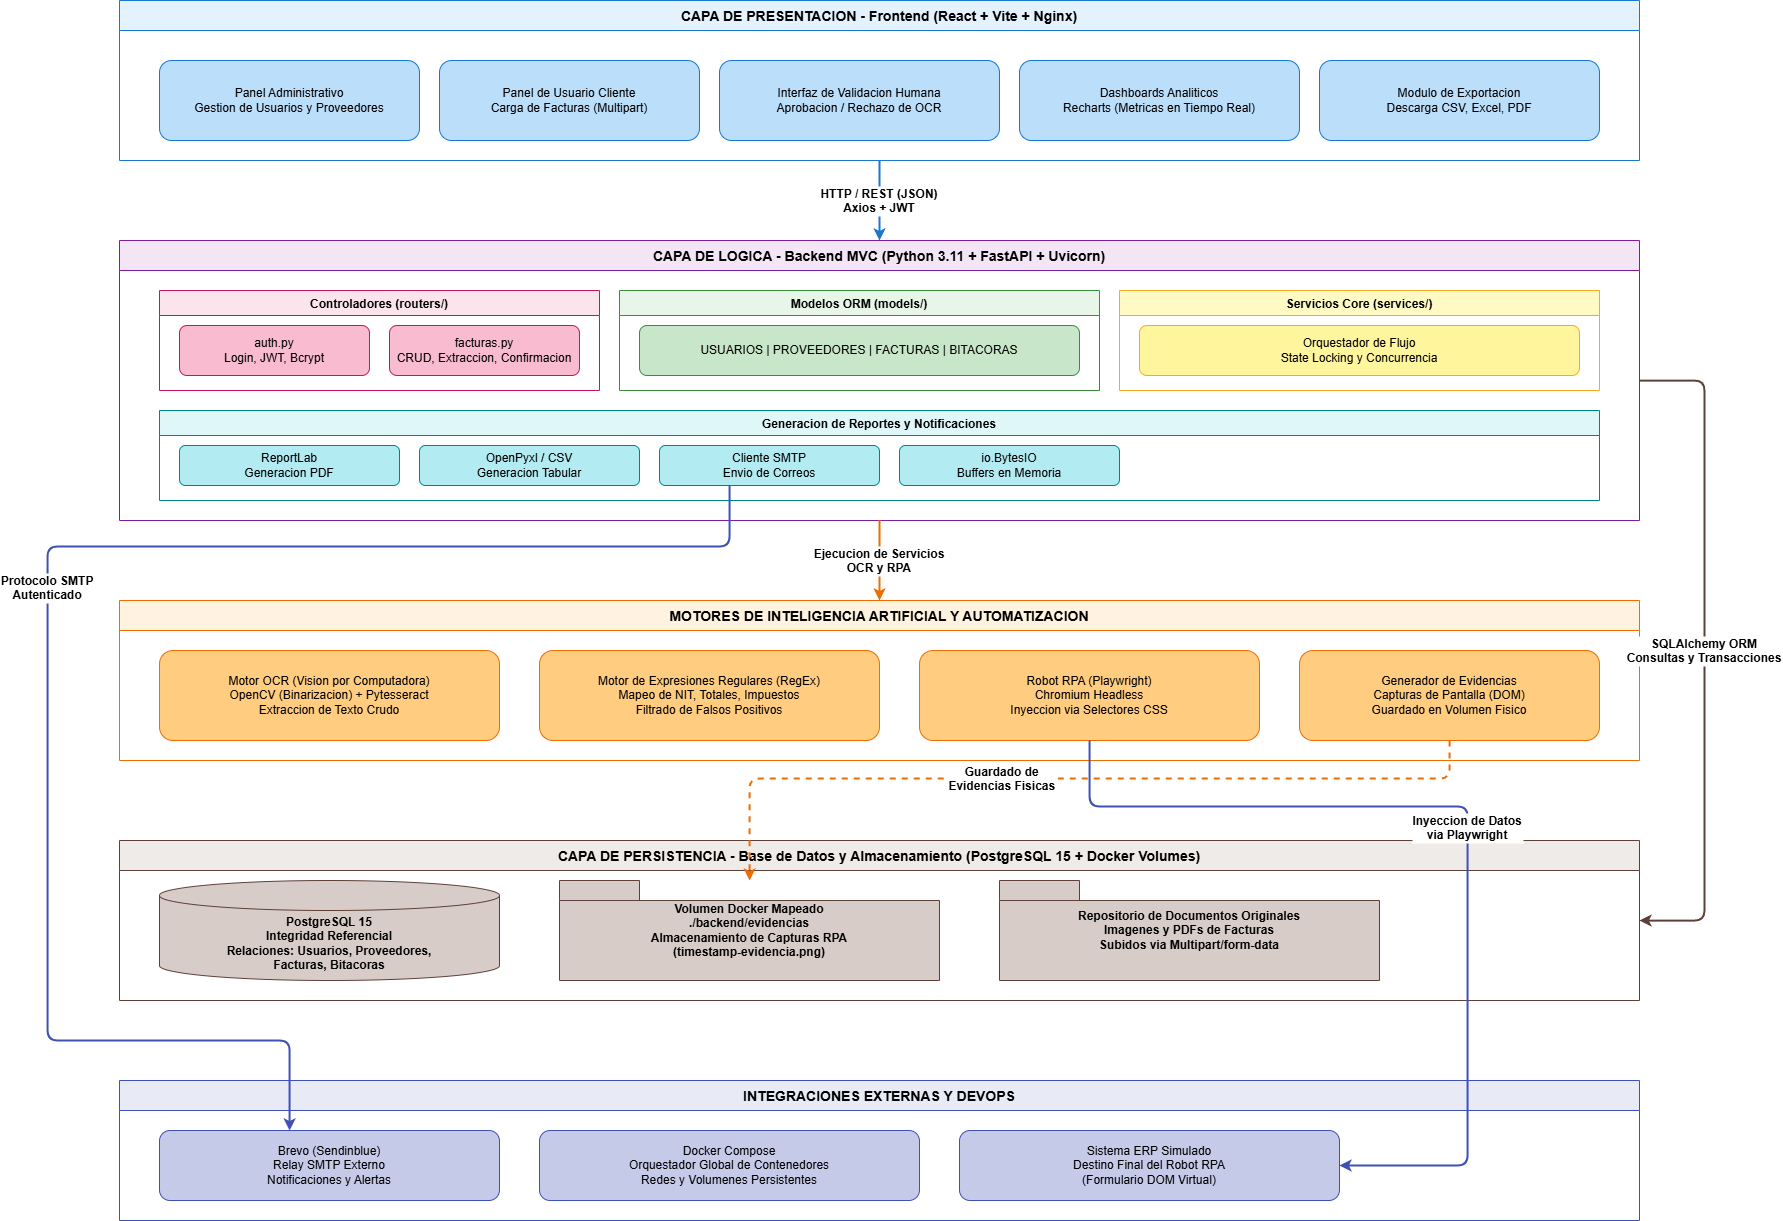

The diagram above was exported from draw.io. Its source (the exported page's mxGraphModel, read from the mxfile embedded in the PNG):
<mxGraphModel dx="1645" dy="959" grid="0" gridSize="10" guides="1" tooltips="1" connect="1" arrows="1" fold="1" page="0" pageScale="1" pageWidth="1600" pageHeight="1400" background="none" math="0" shadow="0">
  <root>
    <mxCell id="0" />
    <mxCell id="1" parent="0" />
    <mxCell id="frontend" value="CAPA DE PRESENTACION - Frontend (React + Vite + Nginx)" style="swimlane;startSize=30;fillColor=#e3f2fd;strokeColor=#1976d2;fontStyle=1;fontSize=14;horizontal=1;" parent="1" vertex="1">
      <mxGeometry x="40" y="40" width="1520" height="160" as="geometry" />
    </mxCell>
    <mxCell id="ui_admin" value="Panel Administrativo&#10;Gestion de Usuarios y Proveedores" style="rounded=1;whiteSpace=wrap;fillColor=#bbdefb;strokeColor=#1976d2;" parent="frontend" vertex="1">
      <mxGeometry x="40" y="60" width="260" height="80" as="geometry" />
    </mxCell>
    <mxCell id="ui_user" value="Panel de Usuario Cliente&#10;Carga de Facturas (Multipart)" style="rounded=1;whiteSpace=wrap;fillColor=#bbdefb;strokeColor=#1976d2;" parent="frontend" vertex="1">
      <mxGeometry x="320" y="60" width="260" height="80" as="geometry" />
    </mxCell>
    <mxCell id="ui_validacion" value="Interfaz de Validacion Humana&#10;Aprobacion / Rechazo de OCR" style="rounded=1;whiteSpace=wrap;fillColor=#bbdefb;strokeColor=#1976d2;" parent="frontend" vertex="1">
      <mxGeometry x="600" y="60" width="280" height="80" as="geometry" />
    </mxCell>
    <mxCell id="ui_dashboard" value="Dashboards Analiticos&#10;Recharts (Metricas en Tiempo Real)" style="rounded=1;whiteSpace=wrap;fillColor=#bbdefb;strokeColor=#1976d2;" parent="frontend" vertex="1">
      <mxGeometry x="900" y="60" width="280" height="80" as="geometry" />
    </mxCell>
    <mxCell id="ui_export" value="Modulo de Exportacion&#10;Descarga CSV, Excel, PDF" style="rounded=1;whiteSpace=wrap;fillColor=#bbdefb;strokeColor=#1976d2;" parent="frontend" vertex="1">
      <mxGeometry x="1200" y="60" width="280" height="80" as="geometry" />
    </mxCell>
    <mxCell id="backend" value="CAPA DE LOGICA - Backend MVC (Python 3.11 + FastAPI + Uvicorn)" style="swimlane;startSize=30;fillColor=#f3e5f5;strokeColor=#7b1fa2;fontStyle=1;fontSize=14;horizontal=1;" parent="1" vertex="1">
      <mxGeometry x="40" y="280" width="1520" height="280" as="geometry" />
    </mxCell>
    <mxCell id="ctrl_group" value="Controladores (routers/)" style="swimlane;startSize=25;fillColor=#fce4ec;strokeColor=#c2185b;fontStyle=1;" parent="backend" vertex="1">
      <mxGeometry x="40" y="50" width="440" height="100" as="geometry" />
    </mxCell>
    <mxCell id="router_auth" value="auth.py&#10;Login, JWT, Bcrypt" style="rounded=1;whiteSpace=wrap;fillColor=#f8bbd0;strokeColor=#c2185b;" parent="ctrl_group" vertex="1">
      <mxGeometry x="20" y="35" width="190" height="50" as="geometry" />
    </mxCell>
    <mxCell id="router_facturas" value="facturas.py&#10;CRUD, Extraccion, Confirmacion" style="rounded=1;whiteSpace=wrap;fillColor=#f8bbd0;strokeColor=#c2185b;" parent="ctrl_group" vertex="1">
      <mxGeometry x="230" y="35" width="190" height="50" as="geometry" />
    </mxCell>
    <mxCell id="model_group" value="Modelos ORM (models/)" style="swimlane;startSize=25;fillColor=#e8f5e9;strokeColor=#388e3c;fontStyle=1;" parent="backend" vertex="1">
      <mxGeometry x="500" y="50" width="480" height="100" as="geometry" />
    </mxCell>
    <mxCell id="model_tables" value="USUARIOS | PROVEEDORES | FACTURAS | BITACORAS" style="rounded=1;whiteSpace=wrap;fillColor=#c8e6c9;strokeColor=#388e3c;" parent="model_group" vertex="1">
      <mxGeometry x="20" y="35" width="440" height="50" as="geometry" />
    </mxCell>
    <mxCell id="svc_group" value="Servicios Core (services/)" style="swimlane;startSize=25;fillColor=#fff9c4;strokeColor=#f9a825;fontStyle=1;" parent="backend" vertex="1">
      <mxGeometry x="1000" y="50" width="480" height="100" as="geometry" />
    </mxCell>
    <mxCell id="svc_orchestrator" value="Orquestador de Flujo&#10;State Locking y Concurrencia" style="rounded=1;whiteSpace=wrap;fillColor=#fff59d;strokeColor=#f9a825;" parent="svc_group" vertex="1">
      <mxGeometry x="20" y="35" width="440" height="50" as="geometry" />
    </mxCell>
    <mxCell id="report_group" value="Generacion de Reportes y Notificaciones" style="swimlane;startSize=25;fillColor=#e0f7fa;strokeColor=#00838f;fontStyle=1;" parent="backend" vertex="1">
      <mxGeometry x="40" y="170" width="1440" height="90" as="geometry" />
    </mxCell>
    <mxCell id="rep_pdf" value="ReportLab&#10;Generacion PDF" style="rounded=1;whiteSpace=wrap;fillColor=#b2ebf2;strokeColor=#00838f;" parent="report_group" vertex="1">
      <mxGeometry x="20" y="35" width="220" height="40" as="geometry" />
    </mxCell>
    <mxCell id="rep_excel" value="OpenPyxl / CSV&#10;Generacion Tabular" style="rounded=1;whiteSpace=wrap;fillColor=#b2ebf2;strokeColor=#00838f;" parent="report_group" vertex="1">
      <mxGeometry x="260" y="35" width="220" height="40" as="geometry" />
    </mxCell>
    <mxCell id="rep_smtp" value="Cliente SMTP&#10;Envio de Correos" style="rounded=1;whiteSpace=wrap;fillColor=#b2ebf2;strokeColor=#00838f;" parent="report_group" vertex="1">
      <mxGeometry x="500" y="35" width="220" height="40" as="geometry" />
    </mxCell>
    <mxCell id="rep_buffer" value="io.BytesIO&#10;Buffers en Memoria" style="rounded=1;whiteSpace=wrap;fillColor=#b2ebf2;strokeColor=#00838f;" parent="report_group" vertex="1">
      <mxGeometry x="740" y="35" width="220" height="40" as="geometry" />
    </mxCell>
    <mxCell id="engines" value="MOTORES DE INTELIGENCIA ARTIFICIAL Y AUTOMATIZACION" style="swimlane;startSize=30;fillColor=#fff3e0;strokeColor=#ef6c00;fontStyle=1;fontSize=14;horizontal=1;" parent="1" vertex="1">
      <mxGeometry x="40" y="640" width="1520" height="160" as="geometry" />
    </mxCell>
    <mxCell id="eng_ocr" value="Motor OCR (Vision por Computadora)&#10;OpenCV (Binarizacion) + Pytesseract&#10;Extraccion de Texto Crudo" style="rounded=1;whiteSpace=wrap;fillColor=#ffcc80;strokeColor=#ef6c00;" parent="engines" vertex="1">
      <mxGeometry x="40" y="50" width="340" height="90" as="geometry" />
    </mxCell>
    <mxCell id="eng_regex" value="Motor de Expresiones Regulares (RegEx)&#10;Mapeo de NIT, Totales, Impuestos&#10;Filtrado de Falsos Positivos" style="rounded=1;whiteSpace=wrap;fillColor=#ffcc80;strokeColor=#ef6c00;" parent="engines" vertex="1">
      <mxGeometry x="420" y="50" width="340" height="90" as="geometry" />
    </mxCell>
    <mxCell id="eng_rpa" value="Robot RPA (Playwright)&#10;Chromium Headless&#10;Inyeccion via Selectores CSS" style="rounded=1;whiteSpace=wrap;fillColor=#ffcc80;strokeColor=#ef6c00;" parent="engines" vertex="1">
      <mxGeometry x="800" y="50" width="340" height="90" as="geometry" />
    </mxCell>
    <mxCell id="eng_evidence" value="Generador de Evidencias&#10;Capturas de Pantalla (DOM)&#10;Guardado en Volumen Fisico" style="rounded=1;whiteSpace=wrap;fillColor=#ffcc80;strokeColor=#ef6c00;" parent="engines" vertex="1">
      <mxGeometry x="1180" y="50" width="300" height="90" as="geometry" />
    </mxCell>
    <mxCell id="database" value="CAPA DE PERSISTENCIA - Base de Datos y Almacenamiento (PostgreSQL 15 + Docker Volumes)" style="swimlane;startSize=30;fillColor=#efebe9;strokeColor=#5d4037;fontStyle=1;fontSize=14;horizontal=1;" parent="1" vertex="1">
      <mxGeometry x="40" y="880" width="1520" height="160" as="geometry" />
    </mxCell>
    <mxCell id="db_relacional" value="PostgreSQL 15&#10;Integridad Referencial&#10;Relaciones: Usuarios, Proveedores,&#10;Facturas, Bitacoras" style="shape=cylinder3;whiteSpace=wrap;boundedLbl=1;backgroundOutline=1;size=15;fillColor=#d7ccc8;strokeColor=#5d4037;fontStyle=1;fontSize=12;" parent="database" vertex="1">
      <mxGeometry x="40" y="40" width="340" height="100" as="geometry" />
    </mxCell>
    <mxCell id="db_volumen" value="Volumen Docker Mapeado&#10;./backend/evidencias&#10;Almacenamiento de Capturas RPA&#10;(timestamp-evidencia.png)" style="shape=folder;whiteSpace=wrap;fillColor=#d7ccc8;strokeColor=#5d4037;fontStyle=1;fontSize=12;tabWidth=80;tabHeight=20;tabPosition=left;" parent="database" vertex="1">
      <mxGeometry x="440" y="40" width="380" height="100" as="geometry" />
    </mxCell>
    <mxCell id="db_archivos" value="Repositorio de Documentos Originales&#10;Imagenes y PDFs de Facturas&#10;Subidos via Multipart/form-data" style="shape=folder;whiteSpace=wrap;fillColor=#d7ccc8;strokeColor=#5d4037;fontStyle=1;fontSize=12;tabWidth=80;tabHeight=20;tabPosition=left;" parent="database" vertex="1">
      <mxGeometry x="880" y="40" width="380" height="100" as="geometry" />
    </mxCell>
    <mxCell id="externals" value="INTEGRACIONES EXTERNAS Y DEVOPS" style="swimlane;startSize=30;fillColor=#e8eaf6;strokeColor=#3f51b5;fontStyle=1;fontSize=14;horizontal=1;" parent="1" vertex="1">
      <mxGeometry x="40" y="1120" width="1520" height="140" as="geometry" />
    </mxCell>
    <mxCell id="ext_brevo" value="Brevo (Sendinblue)&#10;Relay SMTP Externo&#10;Notificaciones y Alertas" style="rounded=1;whiteSpace=wrap;fillColor=#c5cae9;strokeColor=#3f51b5;" parent="externals" vertex="1">
      <mxGeometry x="40" y="50" width="340" height="70" as="geometry" />
    </mxCell>
    <mxCell id="ext_docker" value="Docker Compose&#10;Orquestador Global de Contenedores&#10;Redes y Volumenes Persistentes" style="rounded=1;whiteSpace=wrap;fillColor=#c5cae9;strokeColor=#3f51b5;" parent="externals" vertex="1">
      <mxGeometry x="420" y="50" width="380" height="70" as="geometry" />
    </mxCell>
    <mxCell id="ext_erp" value="Sistema ERP Simulado&#10;Destino Final del Robot RPA&#10;(Formulario DOM Virtual)" style="rounded=1;whiteSpace=wrap;fillColor=#c5cae9;strokeColor=#3f51b5;" parent="externals" vertex="1">
      <mxGeometry x="840" y="50" width="380" height="70" as="geometry" />
    </mxCell>
    <mxCell id="c1" value="HTTP / REST (JSON)&#10;Axios + JWT" style="edgeStyle=orthogonalEdgeStyle;fontStyle=1;fontSize=12;strokeWidth=2;strokeColor=#1976d2;" parent="1" source="frontend" target="backend" edge="1">
      <mxGeometry relative="1" as="geometry" />
    </mxCell>
    <mxCell id="c2" value="Ejecucion de Servicios&#10;OCR y RPA" style="edgeStyle=orthogonalEdgeStyle;fontStyle=1;fontSize=12;strokeWidth=2;strokeColor=#ef6c00;" parent="1" source="backend" target="engines" edge="1">
      <mxGeometry relative="1" as="geometry" />
    </mxCell>
    <mxCell id="c3" value="SQLAlchemy ORM&#10;Consultas y Transacciones" style="edgeStyle=orthogonalEdgeStyle;fontStyle=1;fontSize=12;strokeWidth=2;strokeColor=#5d4037;" parent="1" source="backend" target="database" edge="1">
      <mxGeometry relative="1" as="geometry">
        <Array as="points">
          <mxPoint x="1625" y="420" />
          <mxPoint x="1625" y="960" />
        </Array>
      </mxGeometry>
    </mxCell>
    <mxCell id="c4" value="Guardado de&#10;Evidencias Fisicas" style="edgeStyle=orthogonalEdgeStyle;fontStyle=1;fontSize=12;strokeWidth=2;strokeColor=#ef6c00;dashed=1;" parent="1" source="eng_evidence" target="db_volumen" edge="1">
      <mxGeometry x="0.1548" relative="1" as="geometry">
        <Array as="points">
          <mxPoint x="1370" y="818" />
          <mxPoint x="670" y="818" />
        </Array>
        <mxPoint as="offset" />
      </mxGeometry>
    </mxCell>
    <mxCell id="c5" value="Inyeccion de Datos&#10;via Playwright" style="edgeStyle=orthogonalEdgeStyle;fontStyle=1;fontSize=12;strokeWidth=2;strokeColor=#3f51b5;" parent="1" source="eng_rpa" target="ext_erp" edge="1">
      <mxGeometry relative="1" as="geometry">
        <Array as="points">
          <mxPoint x="1010" y="846" />
          <mxPoint x="1388" y="846" />
          <mxPoint x="1388" y="1205" />
        </Array>
      </mxGeometry>
    </mxCell>
    <mxCell id="c6" value="Protocolo SMTP&#10;Autenticado" style="edgeStyle=orthogonalEdgeStyle;fontStyle=1;fontSize=12;strokeWidth=2;strokeColor=#3f51b5;" parent="1" source="rep_smtp" target="ext_brevo" edge="1">
      <mxGeometry relative="1" as="geometry">
        <Array as="points">
          <mxPoint x="650" y="586" />
          <mxPoint x="-32" y="586" />
          <mxPoint x="-32" y="1080" />
          <mxPoint x="210" y="1080" />
        </Array>
      </mxGeometry>
    </mxCell>
  </root>
</mxGraphModel>